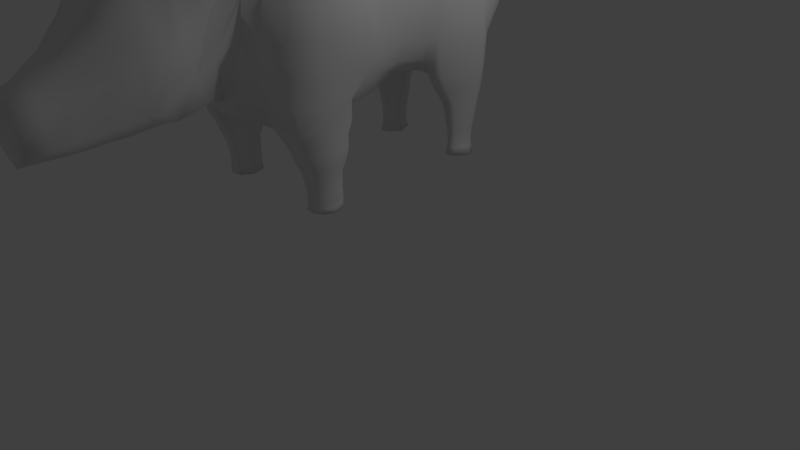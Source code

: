 # Source: boar.blend  (saved by Blender 2.78.0; exported with 4.5.12 LTS)
import bpy
from mathutils import Matrix  # noqa: F401  (used for matrix-valued properties, if any)

bpy.ops.wm.read_factory_settings(use_empty=True)
scene = bpy.context.scene
scene.name = 'Scene'

# ---- collections
col_collection_1 = bpy.data.collections.new('Collection 1'); scene.collection.children.link(col_collection_1)

# ---- world
world_world = bpy.data.worlds.new('World'); scene.world = world_world
world_world.color = (0.05088, 0.05088, 0.05088)
world_world.use_sun_shadow = False
world_world.sun_shadow_jitter_overblur = 0.0
world_world.cycles.sampling_method = 'MANUAL'

# ---- cameras
cam_camera = bpy.data.cameras.new('Camera')
cam_camera.clip_end = 100.0
cam_camera.lens = 35.0
cam_camera.sensor_width = 32.0
cam_camera.sensor_height = 18.0
cam_camera.ortho_scale = 7.314
cam_camera.dof.focus_distance = 0.0
cam_camera.dof.aperture_fstop = 128.0

# ---- lights
light_lamp = bpy.data.lights.new('Lamp', 'POINT')
light_lamp.transmission_factor = 0.0
light_lamp.cutoff_distance = 30.0
light_lamp.energy = 100.0
light_lamp.shadow_buffer_clip_start = 1.001
light_lamp.shadow_soft_size = 0.1
light_lamp.shadow_maximum_resolution = 0.006
light_lamp.use_absolute_resolution = True

# ---- meshes
me_cube_001 = bpy.data.meshes.new('Cube.001')
me_cube_001.from_pydata([(0.8796, -1.678, 2.536), (0.8546, -1.6, 3.845), (0.5497, 1.481, 2.804), (0.5683, 1.519, 3.702), (0.5947, 1.672, 3.242), (0.6157, -0.05456, 2.669), (0.6218, 0.01489, 3.872), (0.9296, -1.781, 3.241), (0.7288, -0.03316, 3.253), (0.2769, 1.596, 3.884), (0.5642, 1.598, 2.956), (0.8871, -0.8738, 3.855), (0.894, -1.69, 2.849), (0.5614, -1.745, 2.296), (0.2793, 1.515, 2.759), (0.5914, 1.659, 3.548), (0.9617, -1.033, 2.538), (0.6076, 0.9596, 3.847), (0.9219, -1.756, 3.67), (0.5513, -1.773, 4.011), (0.2637, -0.0009896, 4.068), (0.3499, -0.009797, 2.465), (0.546, -2.025, 3.247), (1.03, -0.8026, 3.232), (0.899, 1.0, 3.23), (0.7043, -0.0311, 2.906), (0.7052, 0.001003, 3.653), (0.2859, 1.802, 3.274), (0.2855, 1.713, 2.972), (0.7782, 0.999, 3.642), (0.9216, 1.0, 2.798), (0.9962, -0.8389, 2.794), (0.62, -2.031, 3.673), (0.5446, -1.891, 2.817), (0.3003, 0.9214, 2.488), (0.2887, 0.9321, 4.113), (0.5229, -0.9596, 4.187), (0.5383, -1.019, 2.27), (1.02, -0.8353, 3.71), (0.288, 1.81, 3.604), (0.7491, -0.4656, 2.652), (0.7715, -0.4696, 3.882), (0.86, -0.4954, 3.239), (0.8504, -0.433, 2.874), (0.4393, -0.4907, 4.122), (0.4877, -0.4743, 2.337), (0.8464, -0.4974, 3.651), (0.605, 0.4967, 3.82), (0.7675, 0.4005, 3.234), (0.5964, 0.3692, 2.569), (0.7352, 0.5193, 3.611), (0.7408, 0.4296, 2.859), (0.2985, 0.465, 2.448), (0.2688, 0.4845, 4.135), (0.8822, -1.335, 3.875), (1.041, -1.453, 3.254), (0.9882, -1.391, 2.527), (1.016, -1.436, 2.809), (0.5393, -1.386, 4.183), (0.3975, -1.382, 2.185), (1.058, -1.472, 3.713), (0.5868, 1.389, 2.643), (0.5862, 1.329, 3.808), (0.7339, 1.419, 3.23), (0.6923, 1.453, 3.633), (0.7018, 1.299, 2.82), (0.2971, 1.303, 2.586), (0.2856, 1.307, 4.03), (0.1482, 1.561, 2.712), (0.3095, -1.741, 4.161), (0.1751, -0.01273, 2.446), (0.28, -2.091, 2.591), (0.1738, 1.669, 4.024), (0.3025, -1.711, 2.293), (0.1259, -0.001294, 4.169), (0.147, 1.899, 3.269), (0.15, 1.767, 2.947), (0.3043, -1.945, 2.403), (0.1528, 0.8963, 2.472), (0.1676, 0.9554, 4.215), (0.2916, -0.9622, 4.217), (0.2932, -0.9264, 2.168), (0.2139, 1.843, 3.692), (0.2811, -0.4721, 2.267), (0.2412, -0.4946, 4.212), (0.1442, 0.4468, 2.424), (0.1466, 0.4896, 4.214), (0.2865, -1.334, 2.207), (0.3029, -1.387, 4.237), (0.1445, 1.323, 4.135), (0.1565, 1.309, 2.55), (0.4476, 1.561, 3.778), (0.7741, -1.774, 2.443), (0.4477, 0.006823, 3.969), (0.4397, 1.729, 3.25), (0.4299, 1.518, 2.738), (0.6944, -1.672, 3.956), (0.4928, -0.02151, 2.527), (0.7284, -1.926, 3.237), (0.4284, 1.647, 2.972), (0.726, -1.88, 3.691), (0.7141, -1.821, 2.827), (0.4426, 0.9185, 3.969), (0.6724, -0.9201, 4.041), (0.7642, -0.9146, 2.37), (0.4601, 1.734, 3.554), (0.6233, -0.4507, 2.41), (0.6116, -0.4708, 3.997), (0.4331, 0.4827, 3.997), (0.4602, 0.4233, 2.436), (0.6893, -1.341, 4.031), (0.6056, 0.4739, 2.384), (0.4432, 1.287, 3.906), (0.4475, 1.314, 2.524), (0.3876, -2.323, 2.656), (0.3597, -2.435, 3.986), (0.7571, -1.734, 2.279), (0.8905, -1.673, 2.279), (0.957, -1.398, 2.279), (0.9016, -0.9867, 2.279), (0.7494, -0.9374, 2.279), (0.7099, 1.258, 2.405), (0.8794, 1.001, 2.402), (0.6942, 0.5478, 2.387), (0.6004, 1.349, 2.409), (0.3436, 0.9395, 2.399), (0.4865, 0.5232, 2.386), (0.4818, 1.331, 2.408), (0.1076, 1.823, 3.952), (0.1734, 1.935, 3.692), (0.9715, -0.7503, 3.681), (0.9822, -0.7316, 3.236), (0.9492, -0.7739, 2.822), (0.7228, -0.8301, 2.385), (0.8344, -0.9207, 2.555), (0.7206, 0.3262, 3.232), (0.6282, 1.461, 2.88), (0.6961, 0.3293, 2.837), (0.5747, 0.299, 2.608), (0.6812, 0.376, 3.599), (0.6994, 1.542, 3.228), (0.3236, -2.016, 4.049), (0.4722, -2.289, 3.528), (0.4726, -2.059, 3.88), (0.395, -2.495, 2.602), (0.2549, -4.122, 2.988), (0.1157, 2.025, 3.709), (0.6045, 0.5925, 2.15), (0.0555, 2.078, 3.229), (0.05805, 2.041, 3.159), (0.701, 1.233, 2.172), (0.8202, 1.02, 2.165), (0.6873, 0.6693, 2.153), (0.5982, 1.315, 2.176), (0.36, 0.9625, 2.163), (0.4934, 0.6464, 2.152), (0.491, 1.3, 2.173), (0.6035, 0.7142, 1.987), (0.6868, 1.204, 2.011), (0.7967, 1.029, 1.996), (0.6776, 0.7828, 1.99), (0.5971, 1.242, 2.017), (0.3846, 0.9773, 1.994), (0.5039, 0.7623, 1.989), (0.5037, 1.217, 2.012), (0.5995, 1.209, 1.817), (0.6667, 0.8143, 1.816), (0.6031, 0.7722, 1.816), (0.7691, 1.01, 1.817), (0.678, 1.174, 1.817), (0.4156, 0.9789, 1.816), (0.5178, 0.8017, 1.816), (0.5144, 1.2, 1.817), (0.5984, 1.177, 1.622), (0.6529, 0.8479, 1.621), (0.6014, 0.8138, 1.621), (0.7361, 1.003, 1.621), (0.6621, 1.139, 1.622), (0.4492, 0.9775, 1.621), (0.5321, 0.8377, 1.621), (0.5293, 1.17, 1.622), (0.5985, 1.162, 1.471), (0.648, 0.855, 1.471), (0.6012, 0.824, 1.471), (0.7237, 1.002, 1.471), (0.6563, 1.128, 1.471), (0.4633, 0.9787, 1.471), (0.5383, 0.8457, 1.471), (0.5359, 1.155, 1.471), (0.5988, 1.17, 1.414), (0.651, 0.8498, 1.421), (0.6017, 0.817, 1.422), (0.7307, 1.002, 1.419), (0.6598, 1.134, 1.415), (0.4563, 0.977, 1.42), (0.5354, 0.84, 1.422), (0.5328, 1.163, 1.415), (0.6097, 0.974, 1.316), (0.5994, 1.185, 1.316), (0.6646, 0.8392, 1.316), (0.603, 0.8027, 1.316), (0.7639, 1.0, 1.316), (0.6755, 1.145, 1.316), (0.4212, 0.9732, 1.316), (0.5202, 0.8283, 1.316), (0.5169, 1.177, 1.316), (0.7531, -1.682, 2.14), (0.8662, -1.63, 2.14), (0.9309, -1.275, 2.14), (0.875, -1.019, 2.14), (0.4914, -1.274, 2.14), (0.6128, -1.654, 2.14), (0.7469, -0.9685, 2.14), (0.6125, -1.023, 2.14), (0.7527, -1.549, 1.863), (0.7544, -1.603, 1.993), (0.8683, -1.555, 1.993), (0.9335, -1.269, 1.993), (0.8772, -1.019, 1.993), (0.5221, -1.268, 1.993), (0.613, -1.574, 1.993), (0.7482, -0.9677, 1.993), (0.6127, -1.022, 1.993), (0.7497, -1.494, 1.743), (0.8641, -1.495, 1.863), (0.9275, -1.275, 1.863), (0.8727, -1.053, 1.863), (0.5382, -1.274, 1.863), (0.6153, -1.522, 1.863), (0.7467, -1.003, 1.863), (0.615, -1.058, 1.863), (0.7486, -1.449, 1.563), (0.8459, -1.444, 1.743), (0.8989, -1.272, 1.743), (0.8528, -1.095, 1.743), (0.5697, -1.271, 1.743), (0.636, -1.466, 1.743), (0.7449, -1.044, 1.743), (0.6358, -1.098, 1.743), (0.7493, -1.444, 1.428), (0.8396, -1.401, 1.563), (0.889, -1.256, 1.563), (0.8458, -1.094, 1.563), (0.5806, -1.255, 1.563), (0.6432, -1.42, 1.563), (0.7442, -1.043, 1.563), (0.643, -1.097, 1.563), (0.747, -1.443, 1.372), (0.8401, -1.396, 1.428), (0.8893, -1.246, 1.428), (0.8463, -1.085, 1.428), (0.5818, -1.245, 1.428), (0.6443, -1.415, 1.428), (0.745, -1.034, 1.428), (0.644, -1.088, 1.428), (0.7515, -1.442, 1.319), (0.8301, -1.398, 1.372), (0.8908, -1.248, 1.371), (0.8354, -1.086, 1.37), (0.5707, -1.248, 1.371), (0.6541, -1.414, 1.372), (0.7433, -1.034, 1.37), (0.6539, -1.089, 1.37), (0.857, -1.39, 1.319), (0.9164, -1.254, 1.319), (0.8649, -1.088, 1.319), (0.5504, -1.253, 1.319), (0.6233, -1.415, 1.319), (0.746, -1.037, 1.319), (0.623, -1.092, 1.319), (0.7451, -1.25, 1.319), (0.4104, -2.839, 2.578), (0.3357, -2.692, 4.141), (0.4802, -2.683, 3.969), (0.5464, -2.771, 3.223), (0.3954, -3.369, 2.532), (0.286, -3.373, 3.576), (0.3704, -3.41, 3.345), (0.3665, -3.396, 3.018), (0.2965, -3.844, 2.471), (-4.292e-06, -3.972, 3.11), (0.262, -3.904, 3.025), (0.2741, -3.885, 2.818), (0.2803, -4.103, 2.613), (0.0, -4.08, 2.352), (5.515e-09, 2.155, 3.056), (5.355e-09, 1.548, 2.702), (0.0003841, 1.632, 4.098), (5.515e-09, -1.696, 2.237), (2.169e-09, -1.716, 4.215), (5.588e-09, -0.0002565, 4.206), (5.384e-09, -0.01705, 2.414), (5.588e-09, -2.143, 2.532), (5.588e-09, 1.751, 2.999), (5.515e-09, -0.9858, 4.232), (5.472e-09, 0.9848, 4.236), (5.515e-09, -0.9301, 2.163), (5.515e-09, 0.8897, 2.447), (5.529e-09, -1.968, 2.367), (5.122e-09, 1.681, 2.906), (7.54e-06, 1.904, 3.694), (5.515e-09, -0.5, 4.232), (5.515e-09, -0.4739, 2.223), (5.588e-09, 0.5003, 4.26), (5.515e-09, 0.4398, 2.4), (5.537e-09, -1.389, 4.275), (5.515e-09, -1.341, 2.225), (5.515e-09, 1.273, 4.179), (5.515e-09, 1.29, 2.539), (4.54e-09, -2.325, 2.595), (5.122e-09, 1.873, 3.956), (-4.294e-06, -1.892, 4.195), (-4.292e-06, -2.218, 4.183), (0.0, -2.512, 2.523), (2.794e-09, 2.072, 3.7), (5.515e-09, 2.127, 3.238), (1.342e-06, 2.001, 3.122), (-1.889e-06, -2.706, 2.483), (-4.292e-06, -2.681, 4.185), (-4.292e-06, -2.855, 2.489), (-4.292e-06, -3.385, 3.615), (0.0, -4.22, 2.972), (-4.292e-06, -3.379, 2.461), (-4.292e-06, -3.831, 2.359), (0.0, -4.177, 2.593), (0.3409, -2.634, 4.243), (-4.292e-06, -2.372, 4.19), (0.1604, -3.954, 3.09), (0.5065, -2.984, 3.782), (-4.292e-06, -2.99, 4.017), (-4.292e-06, -3.095, 2.477), (0.4936, -3.012, 3.167), (0.4015, -3.029, 2.556), (0.3197, -3.009, 3.933), (0.5839, -2.391, 4.048), (0.441, -2.586, 4.377), (0.5185, -2.637, 3.969), (0.6446, -2.347, 4.045), (0.5543, -2.563, 4.532), (0.6738, -2.589, 4.023), (0.7944, -2.295, 4.125), (0.6641, -2.544, 4.595), (0.873, -2.498, 4.157), (0.9531, -2.303, 4.225), (0.8262, -2.469, 4.582), (1.068, -2.376, 4.47), (0.3983, -2.687, 2.562), (0.5016, -2.591, 3.335), (0.3073, -3.655, 3.18), (0.3406, -3.603, 2.488), (0.3222, -3.642, 2.918), (-4.292e-06, -3.591, 2.422), (-4.292e-06, -3.67, 3.347), (0.2021, -3.643, 3.303), (0.4302, -3.206, 3.531), (-4.292e-06, -3.236, 2.457), (0.4051, -3.199, 2.537), (0.328, -3.223, 3.801), (-4.292e-06, -3.21, 3.858), (0.4523, -3.209, 3.088), (3.035e-06, 1.919, 3.278), (0.1151, 2.029, 3.494), (0.09302, 2.105, 3.495), (5.515e-09, 2.158, 3.499), (4.45e-06, 1.981, 3.429), (0.3195, -3.856, 2.567), (0.3701, -3.615, 2.612), (0.5607, -2.891, 2.737), (0.2555, -4.088, 2.482), (0.4852, -2.507, 2.939), (0.4728, -3.203, 2.673), (0.4264, -3.377, 2.648), (0.5007, -3.026, 2.698), (0.0, -4.135, 2.474), (0.4678, -2.234, 3.105)], [], [(105, 91, 3, 15), (60, 54, 1, 18), (16, 56, 118, 119), (88, 305, 289, 69), (86, 303, 290, 74), (109, 49, 138), (77, 71, 292, 298), (57, 55, 7, 12), (51, 48, 135, 137), (50, 47, 139), (99, 94, 4, 10), (95, 99, 10, 2), (68, 76, 28, 14), (76, 75, 27, 28), (48, 50, 139, 135), (63, 64, 29, 24), (64, 62, 17, 29), (49, 51, 137, 138), (49, 109, 126, 111), (65, 63, 24, 30), (56, 57, 12, 0), (40, 43, 132, 134), (43, 42, 131, 132), (98, 100, 32, 22), (100, 96, 19, 32), (73, 77, 298, 288), (92, 101, 33, 13), (101, 98, 22, 33), (85, 52, 21, 70), (90, 66, 34, 78), (65, 30, 122, 121), (108, 53, 20, 93), (112, 67, 35, 102), (89, 307, 295, 79), (110, 58, 19, 96), (107, 44, 36, 103), (84, 301, 294, 80), (87, 59, 13, 73), (83, 45, 37, 81), (106, 40, 134, 133), (55, 60, 18, 7), (42, 46, 130, 131), (46, 41, 11, 130), (94, 105, 15, 4), (75, 82, 39, 27), (82, 72, 9, 39), (26, 6, 41, 46), (8, 26, 46, 42), (97, 5, 40, 106), (70, 21, 45, 83), (74, 290, 301, 84), (93, 20, 44, 107), (25, 8, 42, 43), (5, 25, 43, 40), (102, 35, 53, 108), (78, 34, 52, 85), (113, 61, 124, 127), (24, 29, 50, 48), (29, 17, 47, 50), (30, 24, 48, 51), (34, 113, 127, 125), (79, 295, 303, 86), (23, 38, 60, 55), (81, 37, 59, 87), (103, 36, 58, 110), (16, 31, 57, 56), (31, 23, 55, 57), (80, 294, 305, 88), (104, 16, 119, 120), (38, 11, 54, 60), (72, 287, 307, 89), (91, 9, 67, 112), (95, 2, 61, 113), (68, 14, 66, 90), (10, 4, 140, 136), (2, 136, 61), (15, 3, 64), (4, 15, 64, 140), (286, 68, 90, 308), (9, 72, 89, 67), (36, 80, 88, 58), (296, 81, 87, 306), (35, 79, 86, 53), (297, 78, 85, 304), (20, 74, 84, 44), (291, 70, 83, 302), (72, 82, 128), (293, 360, 75), (302, 83, 81, 296), (306, 87, 73, 288), (44, 84, 80, 36), (67, 89, 79, 35), (308, 90, 78, 297), (304, 85, 70, 291), (13, 33, 77, 73), (299, 293, 75, 76), (286, 299, 76, 68), (71, 22, 374, 114), (33, 22, 71, 77), (53, 86, 74, 20), (58, 88, 69, 19), (14, 95, 113, 66), (3, 91, 112, 62), (0, 92, 116, 117), (11, 103, 110, 54), (34, 109, 52), (17, 102, 108, 47), (6, 93, 107, 41), (21, 97, 106, 45), (27, 39, 105, 94), (45, 106, 133, 37), (41, 107, 103, 11), (54, 110, 96, 1), (62, 112, 102, 17), (47, 108, 93, 6), (66, 113, 34), (12, 7, 98, 101), (0, 12, 101, 92), (18, 1, 96, 100), (7, 18, 100, 98), (14, 28, 99, 95), (28, 27, 94, 99), (52, 109, 97, 21), (37, 104, 120), (39, 9, 91, 105), (317, 346, 319), (319, 346, 271), (19, 69, 141, 143), (292, 71, 114, 309), (59, 37, 213, 210), (116, 13, 211, 206), (117, 116, 206, 207), (13, 59, 210, 211), (92, 13, 116), (56, 0, 117, 118), (125, 127, 156, 154), (123, 111, 147, 152), (124, 121, 150, 153), (111, 126, 155, 147), (109, 34, 125, 126), (30, 51, 123, 122), (61, 65, 121, 124), (51, 49, 111, 123), (128, 129, 146), (287, 72, 128, 310), (82, 300, 129), (134, 132, 31, 16), (131, 130, 38, 23), (132, 131, 23, 31), (133, 134, 16, 104), (130, 11, 38), (37, 133, 104), (139, 47, 6, 26), (138, 137, 25, 5), (135, 139, 26, 8), (109, 138, 5, 97), (137, 135, 8, 25), (64, 3, 62), (140, 64, 63), (136, 140, 63, 65), (136, 2, 10), (61, 136, 65), (141, 311, 312, 115), (114, 374, 369), (32, 19, 143, 142), (69, 289, 311, 141), (362, 361, 149, 148), (310, 128, 146, 314), (147, 155, 163, 157), (149, 316, 285), (363, 362, 148, 315), (361, 364, 316, 149), (150, 151, 159, 158), (155, 154, 162, 163), (151, 152, 160, 159), (127, 124, 153, 156), (122, 123, 152, 151), (121, 122, 151, 150), (126, 125, 154, 155), (157, 163, 171, 167), (163, 162, 170, 171), (160, 157, 167, 166), (164, 161, 165, 172), (153, 150, 158, 161), (154, 156, 164, 162), (152, 147, 157, 160), (156, 153, 161, 164), (172, 165, 173, 180), (170, 172, 180, 178), (168, 166, 174, 176), (169, 168, 176, 177), (161, 158, 169, 165), (158, 159, 168, 169), (159, 160, 166, 168), (162, 164, 172, 170), (177, 176, 184, 185), (173, 177, 185, 181), (175, 179, 187, 183), (179, 178, 186, 187), (166, 167, 175, 174), (171, 170, 178, 179), (167, 171, 179, 175), (165, 169, 177, 173), (181, 185, 193, 189), (183, 187, 195, 191), (187, 186, 194, 195), (182, 183, 191, 190), (176, 174, 182, 184), (178, 180, 188, 186), (180, 173, 181, 188), (174, 175, 183, 182), (195, 194, 203, 204), (190, 191, 200, 199), (196, 189, 198, 205), (194, 196, 205, 203), (185, 184, 192, 193), (184, 182, 190, 192), (186, 188, 196, 194), (188, 181, 189, 196), (198, 202, 201, 197), (205, 198, 197, 203), (197, 201, 199, 200), (203, 197, 200, 204), (191, 195, 204, 200), (189, 193, 202, 198), (193, 192, 201, 202), (192, 190, 199, 201), (211, 210, 219, 220), (208, 207, 216, 217), (212, 209, 218, 221), (209, 208, 217, 218), (37, 120, 212, 213), (119, 118, 208, 209), (120, 119, 209, 212), (118, 117, 207, 208), (218, 217, 225, 226), (222, 221, 229, 230), (219, 222, 230, 227), (215, 220, 228, 214), (207, 206, 215, 216), (206, 211, 220, 215), (210, 213, 222, 219), (213, 212, 221, 222), (227, 230, 238, 235), (214, 228, 236, 223), (224, 214, 223, 232), (228, 227, 235, 236), (221, 218, 226, 229), (217, 216, 224, 225), (220, 219, 227, 228), (216, 215, 214, 224), (232, 223, 231, 240), (236, 235, 243, 244), (233, 232, 240, 241), (237, 234, 242, 245), (230, 229, 237, 238), (226, 225, 233, 234), (229, 226, 234, 237), (225, 224, 232, 233), (241, 240, 248, 249), (245, 242, 250, 253), (242, 241, 249, 250), (246, 245, 253, 254), (223, 236, 244, 231), (235, 238, 246, 243), (238, 237, 245, 246), (234, 233, 241, 242), (250, 249, 257, 258), (254, 253, 261, 262), (251, 254, 262, 259), (239, 252, 260, 247), (244, 243, 251, 252), (240, 231, 239, 248), (231, 244, 252, 239), (243, 246, 254, 251), (247, 260, 267, 255), (256, 247, 255, 263), (260, 259, 266, 267), (257, 256, 263, 264), (253, 250, 258, 261), (249, 248, 256, 257), (252, 251, 259, 260), (248, 239, 247, 256), (270, 264, 263, 255), (268, 265, 264, 270), (269, 268, 270, 266), (266, 270, 255, 267), (259, 262, 269, 266), (262, 261, 268, 269), (258, 257, 264, 265), (261, 258, 265, 268), (309, 114, 144, 313), (114, 369, 144), (355, 356, 275, 322), (359, 354, 277, 278), (347, 273, 274), (325, 326, 318, 272), (346, 369, 367, 271), (348, 353, 327, 281), (349, 366, 365, 279), (356, 370, 371, 275), (354, 357, 276, 277), (357, 358, 320, 276), (281, 327, 145), (279, 365, 368, 284), (323, 279, 284), (282, 281, 145, 283), (350, 348, 281, 282), (351, 349, 279, 323), (283, 145, 321, 324), (284, 368, 373), (353, 276, 320, 352), (148, 149, 285), (315, 148, 285), (300, 310, 287), (300, 314, 310), (364, 316, 315, 363), (316, 285, 315), (273, 143, 115), (115, 312, 326, 325), (145, 327, 280, 321), (272, 318, 329, 333), (273, 272, 333, 328), (271, 367, 372, 332), (274, 273, 328, 331), (319, 271, 332, 330), (273, 334, 337, 336), (325, 273, 335), (115, 325, 335, 334), (334, 335, 338, 337), (335, 273, 336, 338), (339, 340, 343, 342), (336, 337, 340, 339), (337, 338, 341, 340), (338, 336, 339, 341), (344, 342, 345), (340, 341, 344, 343), (341, 339, 342, 344), (342, 343, 345), (343, 344, 345), (143, 141, 115), (128, 82, 129), (144, 369, 346), (142, 273, 347), (313, 144, 346, 317), (327, 353, 352, 280), (322, 275, 349, 351), (278, 277, 348, 350), (275, 371, 366, 349), (277, 276, 353, 348), (334, 273, 115), (142, 143, 273), (333, 329, 358, 357), (328, 333, 357, 354), (332, 372, 370, 356), (331, 328, 354, 359), (330, 332, 356, 355), (75, 360, 300, 82), (300, 364, 363, 314), (129, 300, 364, 361), (314, 146, 362, 363), (146, 129, 361, 362), (273, 325, 272), (370, 372, 331, 359), (366, 371, 278, 350), (369, 142, 347), (365, 366, 350, 282), (372, 367, 274, 331), (373, 368, 283, 324), (371, 370, 359, 278), (367, 369, 347, 274), (368, 365, 282, 283), (374, 22, 32), (369, 374, 32, 142)])
me_cube_001.polygons.foreach_set('use_smooth', [True] * 374)
me_cube_001.use_remesh_preserve_volume = False
me_cube_001.use_remesh_preserve_attributes = False
me_cube_001.use_mirror_vertex_groups = False
me_cube_001.update()

# ---- objects
ob_cube = bpy.data.objects.new('Cube', me_cube_001)
ob_lamp = bpy.data.objects.new('Lamp', light_lamp)
ob_camera = bpy.data.objects.new('Camera', cam_camera)

# ---- transforms, parenting, visibility, modifiers, constraints
ob_cube.location = (0.0, 0.0, 0.0)
ob_cube.lineart.crease_threshold = 0.0
_vg = ob_cube.vertex_groups.new(name='Group')
_m = ob_cube.modifiers.new('Mirror', 'MIRROR')
ob_lamp.location = (4.076, 1.005, 5.904)
ob_lamp.rotation_euler = (0.6503, 0.05522, 1.866)
ob_lamp.lock_rotations_4d = False
ob_lamp.empty_display_type = 'ARROWS'
ob_lamp.color = (0.0, 0.0, 0.0, 0.0)
ob_lamp.lineart.crease_threshold = 0.0
ob_camera.location = (7.481, -6.508, 5.344)
ob_camera.rotation_euler = (1.109, 0.0, 0.8149)
ob_camera.lock_rotations_4d = False
ob_camera.empty_display_type = 'ARROWS'
ob_camera.color = (0.0, 0.0, 0.0, 0.0)
ob_camera.display_type = 'WIRE'
ob_camera.lineart.crease_threshold = 0.0

# ---- collection membership
col_collection_1.objects.link(ob_cube)
col_collection_1.objects.link(ob_lamp)
col_collection_1.objects.link(ob_camera)

# ---- scene / render settings (as saved in the file)
scene.camera = ob_camera
scene.frame_start = 1; scene.frame_end = 250; scene.frame_set(104)
scene.render.engine = 'BLENDER_EEVEE_NEXT'
scene.render.resolution_percentage = 50
scene.render.dither_intensity = 0.0
scene.cycles.use_denoising = False
scene.cycles.samples = 128
scene.cycles.sampling_pattern = 'TABULATED_SOBOL'
scene.cycles.light_sampling_threshold = 0.0
scene.cycles.use_adaptive_sampling = False
scene.cycles.use_light_tree = False
scene.cycles.blur_glossy = 0.0
scene.cycles.sample_clamp_indirect = 0.0
scene.view_settings.view_transform = 'Standard'
bpy.context.view_layer.update()
